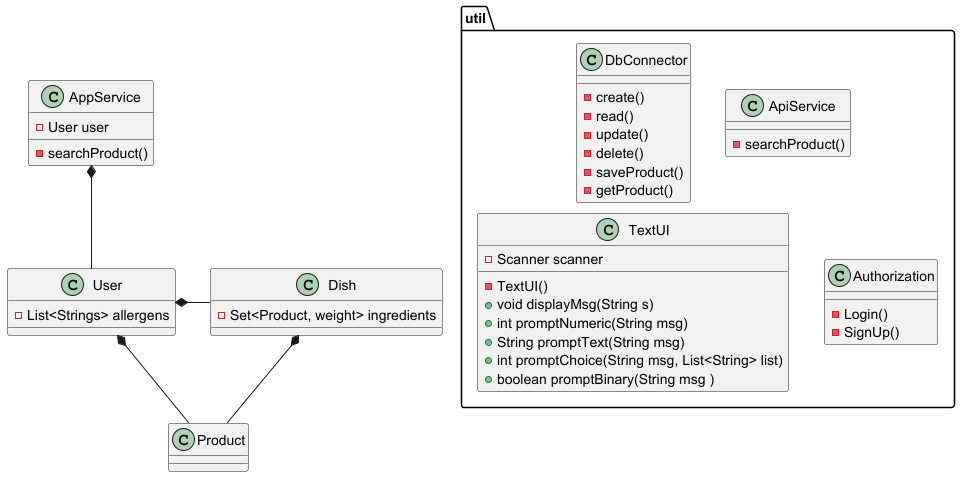

The diagram above was rendered by PlantUML. Its source (embedded in the PNG):
@startuml
skinparam ranksep 10
class AppService {
    - User user
    - searchProduct()
}

class User {
    - List<Strings> allergens
}
class Product {
}
class Dish {
    - Set<Product, weight> ingredients
}

package "util" {
    class DbConnector {
        - create()
        - read()
        - update()
        - delete()
        - saveProduct()
        - getProduct()
    }
    class ApiService {
        - searchProduct()
    }
    class TextUI {
        - TextUI()
        - Scanner scanner
        + void displayMsg(String s)
        + int promptNumeric(String msg)
        + String promptText(String msg)
        + int promptChoice(String msg, List<String> list)
        + boolean promptBinary(String msg )
        }
    class Authorization {
        - Login()
        - SignUp()
    }
}

AppService *-down- User
User *-down- Product
User *- Dish
Dish *- Product

@enduml